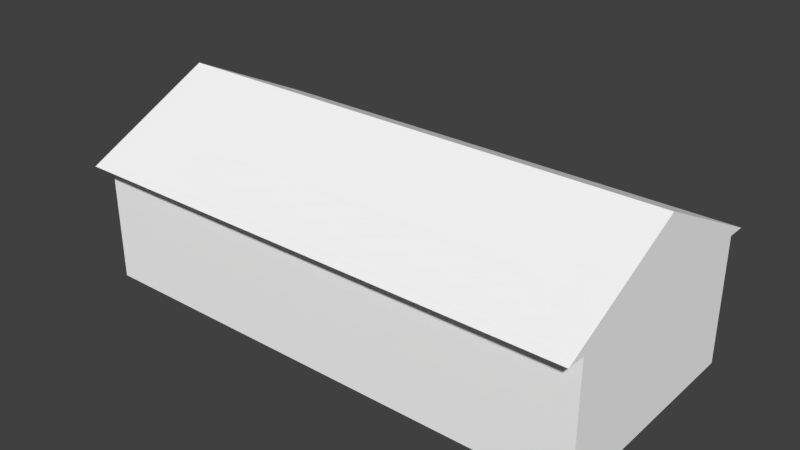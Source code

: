 # Source: RSIG_1.blend  (saved by Blender 2.79.7; exported with 4.5.12 LTS)
import bpy
from mathutils import Matrix  # noqa: F401  (used for matrix-valued properties, if any)

bpy.ops.wm.read_factory_settings(use_empty=True)
scene = bpy.context.scene
scene.name = 'Scene'

# ---- collections
col_collection_1 = bpy.data.collections.new('Collection 1'); scene.collection.children.link(col_collection_1)

# ---- materials (node trees are filled in below, after node groups)
mat_material = bpy.data.materials.new('Material')
mat_material.alpha_threshold = 0.0
mat_material.use_transparent_shadow = False
mat_material.diffuse_color = (1.0, 1.0, 1.0, 1.0)
mat_material.roughness = 0.5
mat_material.line_color = (0.0, 0.0, 0.0, 1.0)

# ---- material node trees

# ---- world
world_world = bpy.data.worlds.new('World'); scene.world = world_world
world_world.color = (0.05088, 0.05088, 0.05088)
world_world.use_sun_shadow = False
world_world.sun_shadow_jitter_overblur = 0.0

# ---- meshes
me_cube = bpy.data.meshes.new('Cube')
me_cube.from_pydata([(13.5, 6.0, -3.769), (13.5, -6.0, -3.769), (-13.5, -6.0, -3.769), (-13.5, 6.0, -3.769), (-13.5, -6.0, 2.769), (13.5, -6.0, 2.769), (-13.5, 6.0, 2.769), (13.5, -3.576e-07, -3.769), (-13.5, 1.788e-06, -3.769), (-13.5, 1.073e-06, 2.769), (13.5, -3.219e-06, 2.769), (13.5, -3.219e-06, 6.231), (-13.5, 1.073e-06, 6.231), (13.5, 6.0, 2.769), (13.5, 7.0, 2.769), (-13.5, 7.0, 2.769), (13.5, -7.0, 2.769), (-13.5, -7.0, 2.769)], [], [(7, 10, 5, 1), (1, 5, 4, 2), (8, 9, 6, 3), (13, 0, 3, 6), (2, 4, 9, 8), (0, 13, 10, 7), (13, 6, 15, 14), (5, 16, 17, 4), (16, 11, 12, 17), (14, 15, 12, 11), (9, 4, 17, 12, 15, 6), (10, 5, 13), (5, 13, 14, 11, 16)])
_uv = me_cube.uv_layers.new(name='UVMap')
_uv.uv.foreach_set('vector', [0.3231, 0.01897, 0.3162, 0.4241, 0.06909, 0.421, 0.07156, 0.01897, 0.9833, 0.6031, 0.9771, 0.9973, 0.08373, 0.9926, 0.07856, 0.6019, 0.3208, 0.0162, 0.3215, 0.4108, 0.06899, 0.4076, 0.06977, 0.0162, 0.08463, 0.9934, 0.07645, 0.6012, 0.978, 0.607, 0.9749, 0.9971, 0.5718, 0.0162, 0.5703, 0.4122, 0.3215, 0.4108, 0.3208, 0.0162, 0.5747, 0.01897, 0.571, 0.4185, 0.3162, 0.4241, 0.3231, 0.01897, 0.6821, 0.9725, 0.5826, 0.9725, 0.5826, 0.9642, 0.6821, 0.9642, 0.6821, 0.9559, 0.6821, 0.9642, 0.5826, 0.9642, 0.5826, 0.9559, 0.6805, 0.007192, 0.9777, 0.00768, 0.9713, 0.5745, 0.6834, 0.5745, 0.9783, 0.00688, 0.9733, 0.5744, 0.683, 0.5738, 0.6806, 0.008101, 0.3224, 0.4068, 0.5718, 0.4037, 0.6261, 0.4138, 0.3239, 0.5731, 0.02018, 0.4138, 0.06977, 0.4037, 0.3231, 0.3681, 0.07279, 0.421, 0.5727, 0.4159, 0.07217, 0.4204, 0.5735, 0.4173, 0.632, 0.4124, 0.3244, 0.5746, 0.01671, 0.4191])
me_cube.materials.append(mat_material)
me_cube.use_remesh_preserve_volume = False
me_cube.use_remesh_preserve_attributes = False
me_cube.use_mirror_vertex_groups = False
me_cube.update()

# ---- objects
ob_1_800_geb = bpy.data.objects.new('1_800_Geb', me_cube)

# ---- transforms, parenting, visibility, modifiers, constraints
ob_1_800_geb.location = (0.0, 0.0, 3.8)
ob_1_800_geb.lock_rotations_4d = False
ob_1_800_geb.empty_display_type = 'ARROWS'
ob_1_800_geb.lineart.crease_threshold = 0.0

# ---- collection membership
col_collection_1.objects.link(ob_1_800_geb)

# ---- scene / render settings (as saved in the file)
scene.frame_start = 1; scene.frame_end = 250; scene.frame_set(1)
scene.render.engine = 'BLENDER_EEVEE_NEXT'
scene.render.resolution_percentage = 50
scene.render.dither_intensity = 0.0
scene.cycles.use_denoising = False
scene.cycles.samples = 128
scene.cycles.sampling_pattern = 'TABULATED_SOBOL'
scene.cycles.use_adaptive_sampling = False
scene.cycles.use_light_tree = False
scene.view_settings.view_transform = 'Standard'
bpy.context.view_layer.update()

# ---- added for rendering (the .blend has no active camera and no usable light): camera, sun
cam_auto = bpy.data.cameras.new('AutoCamera')
cam_auto.lens = 50.0
cam_auto.sensor_width = 36.0
cam_auto.clip_end = 1000.0
ob_auto_camera = bpy.data.objects.new('AutoCamera', cam_auto)
scene.collection.objects.link(ob_auto_camera)
ob_auto_camera.location = (29.6216, -35.546, 28.7281)
ob_auto_camera.rotation_euler = (1.09748, -7.21219e-08, 0.694738)
scene.camera = ob_auto_camera
light_auto_sun = bpy.data.lights.new('AutoSun', 'SUN')
light_auto_sun.energy = 3.0
light_auto_sun.angle = 0.0523599
ob_auto_sun = bpy.data.objects.new('AutoSun', light_auto_sun)
scene.collection.objects.link(ob_auto_sun)
ob_auto_sun.rotation_euler = (0.872665, 0.174533, 0.523599)
bpy.context.view_layer.update()

